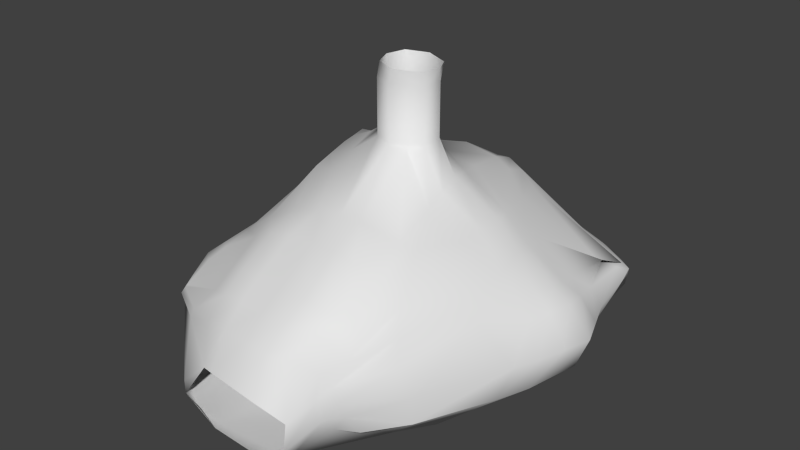 # Source: colliders_room04.blend  (saved by Blender 2.72.0; exported with 4.5.12 LTS)
import bpy
from mathutils import Matrix  # noqa: F401  (used for matrix-valued properties, if any)

bpy.ops.wm.read_factory_settings(use_empty=True)
scene = bpy.context.scene
scene.name = 'Scene'

# ---- collections
col_collection_16 = bpy.data.collections.new('Collection 16'); scene.collection.children.link(col_collection_16)

# ---- world
world_world = bpy.data.worlds.new('World'); scene.world = world_world
world_world.color = (0.05088, 0.05088, 0.05088)
world_world.use_sun_shadow = False
world_world.sun_shadow_jitter_overblur = 0.0
world_world.cycles.sampling_method = 'MANUAL'
world_world.cycles.sample_map_resolution = 256

# ---- meshes
me_cube_002 = bpy.data.meshes.new('Cube.002')
me_cube_002.from_pydata([(-5.244, -4.321, -15.16), (-5.48, 5.174, -15.38), (3.673, 4.901, -15.26), (1.998, -5.081, -15.63), (-4.953, -4.281, -14.09), (-5.174, 4.944, -13.89), (3.66, 4.835, -14.38), (1.754, -4.843, -12.91), (-5.017, -3.073, -13.55), (-4.664, -2.481, -13.11), (-4.073, -0.3967, -11.9), (-4.329, 1.469, -11.48), (-4.536, 2.34, -11.61), (-4.588, 2.985, -12.03), (-5.59, 4.273, -15.62), (-5.443, 2.938, -15.65), (-6.124, 0.503, -15.68), (-6.053, -0.6973, -15.66), (-5.497, -2.167, -15.62), (-5.075, -4.127, -15.38), (3.42, 3.903, -14.04), (2.5, 1.684, -12.57), (2.788, 0.5344, -12.47), (3.028, -0.6314, -12.62), (2.544, -2.167, -12.49), (2.128, -3.673, -12.62), (2.717, -3.88, -15.73), (3.163, -1.922, -16.18), (3.632, -0.7161, -16.09), (3.975, 0.7266, -15.95), (4.035, 2.265, -15.62), (3.4, 4.353, -15.61), (-5.473, -4.37, -14.91), (-5.514, -4.437, -14.67), (-5.363, -4.393, -14.43), (-5.291, -4.377, -14.35), (-5.433, 5.147, -14.09), (-5.715, 5.376, -14.38), (-5.812, 5.487, -14.67), (-5.681, 5.35, -15.15), (3.66, 4.835, -14.38), (3.764, 5.149, -14.67), (3.765, 5.148, -14.67), (3.744, 5.015, -15.15), (1.756, -5.199, -13.5), (1.475, -5.561, -14.27), (1.63, -5.58, -14.68), (1.732, -5.379, -15.14), (-5.305, -3.535, -13.92), (-5.517, -3.946, -14.28), (-5.629, -4.221, -14.67), (-5.368, -4.224, -15.14), (-5.302, -2.813, -13.58), (-5.865, -3.036, -14.05), (-6.14, -2.907, -14.67), (-5.841, -2.608, -15.15), (-4.603, -0.5353, -12.76), (-5.724, -0.858, -14.38), (-6.213, -0.8101, -14.91), (-6.166, -0.7357, -15.62), (-4.826, 1.348, -12.44), (-5.611, 0.864, -14.21), (-6.212, 0.6648, -14.82), (-6.246, 0.5849, -15.62), (-4.903, 2.426, -12.26), (-5.524, 3.056, -14.06), (-5.821, 3.023, -14.67), (-5.552, 2.93, -15.51), (-5.423, 4.141, -13.79), (-5.815, 4.459, -14.16), (-6.149, 4.728, -14.67), (-5.822, 4.463, -15.34), (3.385, 4.121, -14.07), (3.705, 4.465, -14.34), (3.932, 4.568, -14.67), (3.66, 4.491, -15.38), (3.695, 1.889, -13.55), (3.908, 2.618, -14.12), (4.254, 2.729, -14.67), (4.039, 2.267, -15.61), (3.837, 0.7215, -13.31), (4.296, 0.8536, -13.73), (4.941, 0.951, -14.65), (4.564, 0.9019, -15.62), (3.394, -0.5745, -12.99), (3.954, -0.5875, -13.72), (4.392, -0.6844, -14.69), (4.152, -0.7076, -15.69), (2.968, -2.176, -13.04), (3.254, -1.914, -13.43), (4.062, -1.346, -14.72), (3.717, -1.612, -15.76), (2.372, -4.056, -13.18), (2.601, -4.29, -13.83), (2.862, -4.147, -14.7), (2.711, -3.897, -15.72), (-4.598, 4.469, -13.47), (-1.456, 4.784, -12.15), (-1.133, 5.055, -12.25), (-0.7642, 5.158, -12.28), (-0.0952, 4.921, -12.43), (0.4975, 4.599, -12.67), (2.441, 5.539, -15.3), (1.694, 5.437, -15.62), (0.2811, 5.233, -15.62), (-1.634, 5.064, -15.62), (-3.563, 5.046, -15.62), (-4.906, 5.011, -15.62), (1.375, -4.836, -12.62), (0.9921, -5.065, -12.55), (0.1858, -5.056, -12.41), (-1.75, -4.83, -12.62), (-2.445, -4.693, -12.66), (-3.126, -4.445, -12.92), (-2.907, -6.396, -15.99), (-2.61, -6.432, -16.32), (-1.907, -6.347, -16.5), (0.01762, -6.212, -16.56), (0.713, -6.292, -16.28), (1.409, -5.404, -15.63), (-4.476, -4.11, -15.65), (-2.992, -4.257, -16.11), (-1.7, -4.739, -16.43), (-0.05047, -4.739, -16.54), (1.336, -4.239, -16.43), (2.121, -3.91, -16.24), (-4.36, -2.468, -15.98), (-3.331, -2.758, -16.32), (-1.561, -2.573, -16.64), (-0.04854, -2.61, -16.84), (1.435, -2.666, -16.77), (2.468, -2.545, -16.62), (-4.349, -0.7898, -16.3), (-3.16, -0.8733, -16.51), (-1.668, -1.267, -16.72), (-0.06644, -1.125, -16.98), (1.406, -0.977, -16.92), (2.962, -0.9883, -16.55), (-4.513, 0.9562, -16.3), (-3.18, 0.9805, -16.57), (-2.06, 1.175, -16.78), (-0.05012, 0.9249, -16.73), (1.384, 0.7461, -16.71), (3.038, 0.8017, -16.39), (-4.299, 2.666, -16.26), (-3.203, 2.679, -16.48), (-1.772, 2.618, -16.65), (-0.2336, 2.567, -16.54), (1.458, 2.683, -16.33), (2.659, 2.149, -16.16), (-4.687, 4.43, -15.85), (-3.318, 4.011, -16.13), (-1.689, 3.746, -16.39), (-0.1902, 4.003, -16.19), (1.159, 4.355, -15.97), (3.05, 4.282, -15.66), (1.576, -3.744, -12.18), (0.7793, -3.869, -11.8), (0.04108, -3.795, -11.63), (-1.671, -3.624, -11.82), (-2.43, -3.626, -12.01), (-3.186, -3.51, -12.4), (1.598, -2.393, -11.63), (1.277, -2.667, -11.51), (-0.1403, -2.613, -11.32), (-1.557, -2.584, -11.39), (-2.324, -2.867, -11.62), (-3.786, -2.408, -12.44), (1.973, -1.024, -11.84), (0.9078, -0.9892, -11.29), (-0.6241, -0.1027, -10.23), (-1.744, -0.02707, -10.16), (-2.998, -0.6205, -11.36), (-3.8, -0.4035, -11.52), (2.012, 0.6904, -11.85), (0.5718, 0.5539, -10.95), (-0.1634, 0.7678, -10.04), (-1.814, 1.142, -10.26), (-2.993, 1.132, -10.69), (-4.248, 1.316, -11.43), (1.648, 1.79, -11.95), (0.1189, 2.085, -11.25), (-0.8411, 1.277, -10.72), (-1.362, 1.446, -10.69), (-3.484, 2.339, -11.3), (-4.382, 2.292, -11.36), (1.156, 3.137, -12.35), (0.211, 3.751, -11.92), (-0.4871, 4.038, -11.8), (-1.573, 3.959, -11.58), (-2.108, 3.498, -11.52), (-4.25, 2.965, -11.84), (1.983, 5.465, -14.09), (0.02981, 5.057, -12.67), (-0.6714, 5.328, -12.45), (-1.213, 5.174, -12.43), (-2.749, 5.382, -13.68), (-4.753, 4.933, -13.81), (2.537, 5.617, -14.38), (1.716, 5.64, -14.09), (-0.5191, 6.006, -13.61), (-1.427, 5.835, -13.6), (-3.098, 5.535, -13.99), (-4.928, 5.387, -14.26), (2.853, 5.812, -14.67), (1.685, 6.083, -14.67), (-0.4087, 6.015, -14.38), (-1.513, 6.0, -14.51), (-3.418, 5.725, -14.55), (-4.968, 5.606, -14.67), (2.748, 5.622, -15.15), (1.749, 5.723, -15.41), (0.2201, 5.419, -15.37), (-1.562, 5.516, -15.19), (-3.529, 5.327, -15.26), (-4.992, 5.397, -15.17), (-3.312, -4.962, -13.5), (-2.54, -5.344, -13.21), (-1.784, -5.337, -13.05), (0.09503, -5.605, -12.84), (0.9911, -5.511, -12.92), (1.506, -5.275, -13.21), (-4.175, -5.086, -14.38), (-2.683, -5.863, -13.83), (-1.84, -5.961, -13.69), (-0.09537, -6.252, -13.56), (0.5243, -6.099, -13.62), (1.242, -5.616, -13.93), (-4.261, -5.162, -14.67), (-2.613, -6.164, -15.11), (-1.778, -6.635, -14.64), (-0.03887, -6.788, -14.7), (0.8195, -6.54, -15.1), (1.187, -5.791, -14.68), (-3.19, -6.418, -15.65), (-2.896, -6.635, -15.8), (-1.784, -6.635, -16.43), (0.2522, -6.635, -16.55), (0.7994, -6.635, -15.91), (1.232, -5.577, -15.31), (-1.744, -0.02707, -8.417), (-0.1634, 0.7678, -8.409), (-1.814, 1.142, -8.419), (-1.362, 1.446, -8.409), (-4.432, 1.905, -11.54), (-5.784, 1.72, -15.66), (2.644, 1.109, -12.52), (4.005, 1.496, -15.78), (-4.865, 1.887, -12.35), (-5.567, 1.96, -14.13), (-6.016, 1.844, -14.75), (-5.899, 1.758, -15.57), (3.766, 1.305, -13.43), (4.102, 1.736, -13.93), (4.597, 1.84, -14.66), (4.302, 1.584, -15.62), (-4.406, 1.811, -16.28), (-3.192, 1.83, -16.52), (-1.916, 1.896, -16.71), (-0.1419, 1.746, -16.64), (1.421, 1.714, -16.52), (2.849, 1.475, -16.28), (1.83, 1.24, -11.9), (0.3453, 1.319, -11.1), (-0.5167, 1.199, -10.38), (-1.637, 1.327, -10.26), (-3.239, 1.736, -11.0), (-4.315, 1.804, -11.4), (-0.5167, 1.199, -8.406), (-4.201, 0.5363, -11.69), (-6.089, -0.09718, -15.67), (2.908, -0.04851, -12.54), (3.804, 0.005268, -16.02), (-4.715, 0.4061, -12.6), (-5.667, 0.003008, -14.29), (-6.213, -0.07262, -14.87), (-6.206, -0.07542, -15.62), (3.615, 0.07348, -13.15), (4.125, 0.133, -13.73), (4.666, 0.1333, -14.67), (4.358, 0.09711, -15.65), (-4.431, 0.08317, -16.3), (-3.17, 0.0536, -16.54), (-1.864, -0.04584, -16.75), (-0.05828, -0.1002, -16.85), (1.395, -0.1154, -16.82), (3.0, -0.09334, -16.47), (1.993, -0.1666, -11.84), (0.7398, -0.2176, -11.12), (-0.2179, 0.1903, -10.14), (-1.929, 0.5796, -9.996), (-2.996, 0.2557, -11.02), (-4.024, 0.4562, -11.47), (-0.2179, 0.1903, -8.422), (-1.929, 0.5796, -8.421), (-0.7822, -4.943, -12.52), (-0.8151, -3.709, -11.72), (-0.8486, -2.599, -11.35), (-1.174, -0.2264, -10.2), (-1.174, -0.2264, -8.409), (-0.8446, -5.471, -12.94), (-0.9675, -6.106, -13.63), (-0.9082, -6.712, -14.67), (-1.839, 1.294, -7.992), (-1.773, 0.1232, -7.994), (-0.3502, 1.161, -7.995), (-0.2827, 0.0675, -7.992), (-2.001, 0.6851, -7.993), (-0.09945, 0.6509, -7.992), (-1.114, 1.486, -7.98), (-1.098, -0.2208, -7.994)], [], [(71, 14, 1, 39), (210, 102, 2, 43), (95, 26, 3, 47), (234, 114, 0, 32), (155, 31, 2, 102), (191, 13, 5, 96), (32, 0, 19, 51), (51, 19, 18, 55), (55, 18, 17, 59), (276, 270, 16, 63), (251, 245, 15, 67), (67, 15, 14, 71), (43, 2, 31, 75), (75, 31, 30, 79), (255, 247, 29, 83), (280, 272, 28, 87), (87, 28, 27, 91), (91, 27, 26, 95), (119, 3, 26, 125), (125, 26, 27, 131), (131, 27, 28, 137), (286, 272, 29, 143), (261, 247, 30, 149), (149, 30, 31, 155), (113, 4, 8, 161), (161, 8, 9, 167), (167, 9, 10, 173), (292, 269, 11, 179), (267, 244, 12, 185), (185, 12, 13, 191), (13, 68, 36, 5), (68, 69, 37, 36), (69, 70, 38, 37), (70, 71, 39, 38), (101, 192, 40, 6), (192, 198, 41, 40), (198, 204, 42, 41), (204, 210, 43, 42), (25, 92, 44, 7), (92, 93, 45, 44), (93, 94, 46, 45), (94, 95, 47, 46), (113, 216, 35, 4), (216, 222, 34, 35), (222, 228, 33, 34), (228, 234, 32, 33), (4, 35, 48, 8), (35, 34, 49, 48), (34, 33, 50, 49), (33, 32, 51, 50), (8, 48, 52, 9), (48, 49, 53, 52), (49, 50, 54, 53), (50, 51, 55, 54), (9, 52, 56, 10), (52, 53, 57, 56), (53, 54, 58, 57), (54, 55, 59, 58), (269, 273, 60, 11), (273, 274, 61, 60), (274, 275, 62, 61), (275, 276, 63, 62), (244, 248, 64, 12), (248, 249, 65, 64), (249, 250, 66, 65), (250, 251, 67, 66), (12, 64, 68, 13), (64, 65, 69, 68), (65, 66, 70, 69), (66, 67, 71, 70), (6, 40, 72, 20), (40, 41, 73, 72), (41, 42, 74, 73), (42, 43, 75, 74), (20, 72, 76, 21), (72, 73, 77, 76), (73, 74, 78, 77), (74, 75, 79, 78), (246, 252, 80, 22), (252, 253, 81, 80), (253, 254, 82, 81), (254, 255, 83, 82), (271, 277, 84, 23), (277, 278, 85, 84), (278, 279, 86, 85), (279, 280, 87, 86), (23, 84, 88, 24), (84, 85, 89, 88), (85, 86, 90, 89), (86, 87, 91, 90), (24, 88, 92, 25), (88, 89, 93, 92), (89, 90, 94, 93), (90, 91, 95, 94), (39, 1, 107, 215), (215, 107, 106, 214), (214, 106, 105, 213), (213, 105, 104, 212), (212, 104, 103, 211), (211, 103, 102, 210), (47, 3, 119, 239), (239, 119, 118, 238), (238, 118, 117, 237), (237, 117, 116, 236), (236, 116, 115, 235), (235, 115, 114, 234), (14, 150, 107, 1), (150, 151, 106, 107), (151, 152, 105, 106), (152, 153, 104, 105), (153, 154, 103, 104), (154, 155, 102, 103), (20, 186, 101, 6), (186, 187, 100, 101), (187, 188, 99, 100), (188, 189, 98, 99), (189, 190, 97, 98), (190, 191, 96, 97), (0, 114, 120, 19), (114, 115, 121, 120), (115, 116, 122, 121), (116, 117, 123, 122), (117, 118, 124, 123), (118, 119, 125, 124), (19, 120, 126, 18), (120, 121, 127, 126), (121, 122, 128, 127), (122, 123, 129, 128), (123, 124, 130, 129), (124, 125, 131, 130), (18, 126, 132, 17), (126, 127, 133, 132), (127, 128, 134, 133), (128, 129, 135, 134), (129, 130, 136, 135), (130, 131, 137, 136), (270, 281, 138, 16), (281, 282, 139, 138), (282, 283, 140, 139), (283, 284, 141, 140), (284, 285, 142, 141), (285, 286, 143, 142), (245, 256, 144, 15), (256, 257, 145, 144), (257, 258, 146, 145), (258, 259, 147, 146), (259, 260, 148, 147), (260, 261, 149, 148), (15, 144, 150, 14), (144, 145, 151, 150), (145, 146, 152, 151), (146, 147, 153, 152), (147, 148, 154, 153), (148, 149, 155, 154), (7, 108, 156, 25), (108, 109, 157, 156), (109, 110, 158, 157), (295, 111, 159, 296), (111, 112, 160, 159), (112, 113, 161, 160), (25, 156, 162, 24), (156, 157, 163, 162), (157, 158, 164, 163), (296, 159, 165, 297), (159, 160, 166, 165), (160, 161, 167, 166), (24, 162, 168, 23), (162, 163, 169, 168), (163, 164, 170, 169), (297, 165, 171, 298), (165, 166, 172, 171), (166, 167, 173, 172), (271, 287, 174, 22), (287, 288, 175, 174), (288, 289, 176, 175), (309, 243, 268, 305), (290, 291, 178, 177), (291, 292, 179, 178), (246, 262, 180, 21), (262, 263, 181, 180), (263, 264, 182, 181), (170, 298, 299, 293, 289), (265, 266, 184, 183), (266, 267, 185, 184), (21, 180, 186, 20), (180, 181, 187, 186), (181, 182, 188, 187), (182, 183, 189, 188), (183, 184, 190, 189), (184, 185, 191, 190), (5, 36, 197, 96), (96, 197, 196, 97), (97, 196, 195, 98), (98, 195, 194, 99), (99, 194, 193, 100), (100, 193, 192, 101), (36, 37, 203, 197), (197, 203, 202, 196), (196, 202, 201, 195), (195, 201, 200, 194), (194, 200, 199, 193), (193, 199, 198, 192), (37, 38, 209, 203), (203, 209, 208, 202), (202, 208, 207, 201), (201, 207, 206, 200), (200, 206, 205, 199), (199, 205, 204, 198), (38, 39, 215, 209), (209, 215, 214, 208), (208, 214, 213, 207), (207, 213, 212, 206), (206, 212, 211, 205), (205, 211, 210, 204), (7, 44, 221, 108), (108, 221, 220, 109), (109, 220, 219, 110), (295, 300, 218, 111), (111, 218, 217, 112), (112, 217, 216, 113), (44, 45, 227, 221), (221, 227, 226, 220), (220, 226, 225, 219), (300, 301, 224, 218), (218, 224, 223, 217), (217, 223, 222, 216), (45, 46, 233, 227), (227, 233, 232, 226), (226, 232, 231, 225), (301, 302, 230, 224), (224, 230, 229, 223), (223, 229, 228, 222), (46, 47, 239, 233), (233, 239, 238, 232), (303, 242, 243, 309), (289, 293, 241, 176), (290, 294, 240, 171), (229, 235, 234, 228), (182, 264, 268, 243, 183), (63, 16, 245, 251), (79, 30, 247, 255), (143, 29, 247, 261), (179, 11, 244, 267), (11, 60, 248, 244), (60, 61, 249, 248), (61, 62, 250, 249), (62, 63, 251, 250), (21, 76, 252, 246), (76, 77, 253, 252), (77, 78, 254, 253), (78, 79, 255, 254), (16, 138, 256, 245), (138, 139, 257, 256), (139, 140, 258, 257), (140, 141, 259, 258), (141, 142, 260, 259), (142, 143, 261, 260), (176, 241, 268, 264), (22, 174, 262, 246), (174, 175, 263, 262), (175, 176, 264, 263), (240, 294, 307, 304), (177, 178, 266, 265), (178, 179, 267, 266), (59, 17, 270, 276), (83, 29, 272, 280), (137, 28, 272, 286), (173, 10, 269, 292), (10, 56, 273, 269), (56, 57, 274, 273), (57, 58, 275, 274), (58, 59, 276, 275), (22, 80, 277, 271), (80, 81, 278, 277), (81, 82, 279, 278), (82, 83, 280, 279), (17, 132, 281, 270), (132, 133, 282, 281), (133, 134, 283, 282), (134, 135, 284, 283), (135, 136, 285, 284), (136, 137, 286, 285), (23, 168, 287, 271), (168, 169, 288, 287), (169, 170, 289, 288), (171, 172, 291, 290), (172, 173, 292, 291), (303, 307, 294, 242), (177, 242, 294, 290), (110, 295, 296, 158), (158, 296, 297, 164), (164, 297, 298, 170), (110, 219, 300, 295), (219, 225, 301, 300), (225, 231, 302, 301), (171, 240, 299, 298), (183, 243, 242, 177, 265), (299, 240, 304, 310), (310, 306, 293, 299), (293, 306, 308, 241), (241, 308, 305, 268)])
me_cube_002.polygons.foreach_set('use_smooth', [True] * 301)
_uv = me_cube_002.uv_layers.new(name='UVMap')
_uv.uv.foreach_set('vector', [0.08748, 0.5009, 0.09104, 0.5051, 0.07787, 0.5056, 0.07502, 0.5015, 0.7848, 0.08095, 0.7751, 0.09769, 0.7469, 0.01543, 0.7638, 0.009835, 0.1001, 0.2749, 0.0998, 0.2749, 0.1202, 0.2663, 0.1293, 0.2706, 0.2361, 0.3526, 0.2422, 0.3446, 0.2568, 0.4331, 0.245, 0.434, 0.6947, 0.05588, 0.7, 0.03262, 0.7469, 0.01543, 0.7751, 0.09769, 0.09265, 0.443, 0.09441, 0.4473, 0.07434, 0.4777, 0.07468, 0.4656, 0.2177, 0.442, 0.2213, 0.4475, 0.2218, 0.4538, 0.2183, 0.4475, 0.2183, 0.4475, 0.2218, 0.4538, 0.1929, 0.4759, 0.1929, 0.4632, 0.1929, 0.4632, 0.1929, 0.4759, 0.1672, 0.4857, 0.1666, 0.4836, 0.156, 0.4877, 0.1572, 0.4897, 0.1472, 0.4929, 0.1455, 0.491, 0.1269, 0.4952, 0.1275, 0.4975, 0.1095, 0.5016, 0.1092, 0.499, 0.1092, 0.499, 0.1095, 0.5016, 0.09104, 0.5051, 0.08748, 0.5009, 0.0007116, 0.3576, 0.0002688, 0.3551, 7.693e-05, 0.3455, 0.002766, 0.3498, 0.002766, 0.3498, 7.693e-05, 0.3455, 0.02232, 0.3257, 0.02251, 0.3259, 0.03059, 0.3197, 0.02771, 0.3153, 0.0351, 0.3065, 0.03865, 0.315, 0.04625, 0.3076, 0.04312, 0.2985, 0.05243, 0.2916, 0.05538, 0.3008, 0.05538, 0.3008, 0.05243, 0.2916, 0.06929, 0.2808, 0.06695, 0.292, 0.06695, 0.292, 0.06929, 0.2808, 0.0998, 0.2749, 0.1001, 0.2749, 0.225, 0.2631, 0.221, 0.2367, 0.2462, 0.1821, 0.2673, 0.2094, 0.2673, 0.2094, 0.2462, 0.1821, 0.3252, 0.1219, 0.3185, 0.1709, 0.3185, 0.1709, 0.3252, 0.1219, 0.3796, 0.07143, 0.3804, 0.1203, 0.4268, 0.1018, 0.4186, 0.04696, 0.4611, 0.02468, 0.4766, 0.08672, 0.5186, 0.08853, 0.5115, 0.01038, 0.5627, 7.714e-05, 0.5608, 0.09242, 0.5608, 0.09242, 0.5627, 7.714e-05, 0.7, 0.03262, 0.6947, 0.05588, 0.1832, 0.3857, 0.2069, 0.4208, 0.1825, 0.4284, 0.1674, 0.3937, 0.1674, 0.3937, 0.1825, 0.4284, 0.1685, 0.4252, 0.1577, 0.4106, 0.1577, 0.4106, 0.1685, 0.4252, 0.1314, 0.4251, 0.128, 0.4199, 0.119, 0.4265, 0.1198, 0.4302, 0.1087, 0.4344, 0.1099, 0.4325, 0.1049, 0.4353, 0.1048, 0.4378, 0.1008, 0.4408, 0.1005, 0.438, 0.1005, 0.438, 0.1008, 0.4408, 0.09441, 0.4473, 0.09265, 0.443, 0.09441, 0.4473, 0.08597, 0.4763, 0.07304, 0.483, 0.07434, 0.4777, 0.08597, 0.4763, 0.08356, 0.4843, 0.072, 0.4896, 0.07304, 0.483, 0.08356, 0.4843, 0.08209, 0.4923, 0.07194, 0.4947, 0.072, 0.4896, 0.08209, 0.4923, 0.08748, 0.5009, 0.07502, 0.5015, 0.07194, 0.4947, 0.9815, 0.1843, 0.864, 0.1118, 0.8411, 0.000254, 0.8453, 7.693e-05, 0.864, 0.1118, 0.8375, 0.08551, 0.8084, 0.006059, 0.8411, 0.000254, 0.8375, 0.08551, 0.8132, 0.07485, 0.8013, 0.005557, 0.8084, 0.006059, 0.8132, 0.07485, 0.7848, 0.08095, 0.7638, 0.009835, 0.8013, 0.005557, 0.1208, 0.3206, 0.1211, 0.3093, 0.139, 0.2961, 0.1392, 0.3082, 0.1211, 0.3093, 0.1182, 0.2985, 0.1404, 0.2815, 0.139, 0.2961, 0.1182, 0.2985, 0.109, 0.2882, 0.1358, 0.2758, 0.1404, 0.2815, 0.109, 0.2882, 0.1001, 0.2749, 0.1293, 0.2706, 0.1358, 0.2758, 0.1832, 0.3857, 0.1967, 0.3843, 0.2189, 0.428, 0.2069, 0.4208, 0.1967, 0.3843, 0.2194, 0.3973, 0.2244, 0.4314, 0.2189, 0.428, 0.2194, 0.3973, 0.227, 0.3971, 0.2351, 0.4347, 0.2244, 0.4314, 0.227, 0.3971, 0.2361, 0.3526, 0.245, 0.434, 0.2351, 0.4347, 0.2069, 0.4208, 0.212, 0.429, 0.1936, 0.4314, 0.1825, 0.4284, 0.212, 0.429, 0.213, 0.4316, 0.2038, 0.4352, 0.1936, 0.4314, 0.213, 0.4316, 0.216, 0.4371, 0.2119, 0.4398, 0.2038, 0.4352, 0.216, 0.4371, 0.2177, 0.442, 0.2183, 0.4475, 0.2119, 0.4398, 0.1825, 0.4284, 0.1936, 0.4314, 0.1798, 0.4342, 0.1685, 0.4252, 0.1936, 0.4314, 0.2038, 0.4352, 0.1885, 0.4428, 0.1798, 0.4342, 0.2038, 0.4352, 0.2119, 0.4398, 0.1915, 0.453, 0.1885, 0.4428, 0.2119, 0.4398, 0.2183, 0.4475, 0.1929, 0.4632, 0.1915, 0.453, 0.1685, 0.4252, 0.1798, 0.4342, 0.1406, 0.4363, 0.1314, 0.4251, 0.1798, 0.4342, 0.1885, 0.4428, 0.1587, 0.461, 0.1406, 0.4363, 0.1885, 0.4428, 0.1915, 0.453, 0.163, 0.472, 0.1587, 0.461, 0.1915, 0.453, 0.1929, 0.4632, 0.1666, 0.4836, 0.163, 0.472, 0.1198, 0.4302, 0.128, 0.4416, 0.1159, 0.446, 0.1087, 0.4344, 0.128, 0.4416, 0.1456, 0.4651, 0.1329, 0.4687, 0.1159, 0.446, 0.1456, 0.4651, 0.1515, 0.4761, 0.1405, 0.4796, 0.1329, 0.4687, 0.1515, 0.4761, 0.156, 0.4877, 0.1455, 0.491, 0.1405, 0.4796, 0.1048, 0.4378, 0.1092, 0.448, 0.1026, 0.4495, 0.1008, 0.4408, 0.1092, 0.448, 0.1173, 0.4734, 0.1018, 0.4769, 0.1026, 0.4495, 0.1173, 0.4734, 0.1227, 0.4834, 0.1049, 0.4866, 0.1018, 0.4769, 0.1227, 0.4834, 0.1269, 0.4952, 0.1092, 0.499, 0.1049, 0.4866, 0.1008, 0.4408, 0.1026, 0.4495, 0.08597, 0.4763, 0.09441, 0.4473, 0.1026, 0.4495, 0.1018, 0.4769, 0.08356, 0.4843, 0.08597, 0.4763, 0.1018, 0.4769, 0.1049, 0.4866, 0.08209, 0.4923, 0.08356, 0.4843, 0.1049, 0.4866, 0.1092, 0.499, 0.08748, 0.5009, 0.08209, 0.4923, 0.01092, 0.3644, 0.01072, 0.364, 0.02128, 0.362, 0.02397, 0.3616, 0.01072, 0.364, 0.004491, 0.3635, 0.01446, 0.3606, 0.02128, 0.362, 0.004491, 0.3635, 0.004382, 0.3634, 0.009928, 0.3573, 0.01446, 0.3606, 0.004382, 0.3634, 0.0007116, 0.3576, 0.002766, 0.3498, 0.009928, 0.3573, 0.02397, 0.3616, 0.02128, 0.362, 0.04644, 0.3464, 0.06016, 0.3608, 0.02128, 0.362, 0.01446, 0.3606, 0.03427, 0.3458, 0.04644, 0.3464, 0.01446, 0.3606, 0.009928, 0.3573, 0.02784, 0.3395, 0.03427, 0.3458, 0.009928, 0.3573, 0.002766, 0.3498, 0.02251, 0.3259, 0.02784, 0.3395, 0.06552, 0.3557, 0.05283, 0.3424, 0.059, 0.3384, 0.07088, 0.3504, 0.05283, 0.3424, 0.04423, 0.3395, 0.05333, 0.3334, 0.059, 0.3384, 0.04423, 0.3395, 0.03703, 0.3312, 0.04508, 0.3244, 0.05333, 0.3334, 0.03703, 0.3312, 0.03059, 0.3197, 0.03865, 0.315, 0.04508, 0.3244, 0.07575, 0.3446, 0.06739, 0.3361, 0.07598, 0.3338, 0.08062, 0.3387, 0.06739, 0.3361, 0.06093, 0.3291, 0.06881, 0.3244, 0.07598, 0.3338, 0.06093, 0.3291, 0.05267, 0.3189, 0.06148, 0.3129, 0.06881, 0.3244, 0.05267, 0.3189, 0.04625, 0.3076, 0.05538, 0.3008, 0.06148, 0.3129, 0.08062, 0.3387, 0.07598, 0.3338, 0.09543, 0.3231, 0.1007, 0.3311, 0.07598, 0.3338, 0.06881, 0.3244, 0.08872, 0.3198, 0.09543, 0.3231, 0.06881, 0.3244, 0.06148, 0.3129, 0.06979, 0.3077, 0.08872, 0.3198, 0.06148, 0.3129, 0.05538, 0.3008, 0.06695, 0.292, 0.06979, 0.3077, 0.1007, 0.3311, 0.09543, 0.3231, 0.1211, 0.3093, 0.1208, 0.3206, 0.09543, 0.3231, 0.08872, 0.3198, 0.1182, 0.2985, 0.1211, 0.3093, 0.08872, 0.3198, 0.06979, 0.3077, 0.109, 0.2882, 0.1182, 0.2985, 0.06979, 0.3077, 0.06695, 0.292, 0.1001, 0.2749, 0.109, 0.2882, 0.7591, 0.5792, 0.7411, 0.5633, 0.7297, 0.5249, 0.7652, 0.5351, 0.7652, 0.5351, 0.7297, 0.5249, 0.74, 0.4443, 0.7681, 0.4443, 0.7681, 0.4443, 0.74, 0.4443, 0.7458, 0.3309, 0.7825, 0.3268, 0.7825, 0.3268, 0.7458, 0.3309, 0.753, 0.2203, 0.7714, 0.2231, 0.7714, 0.2231, 0.753, 0.2203, 0.7611, 0.1401, 0.7792, 0.1362, 0.7792, 0.1362, 0.7611, 0.1401, 0.7751, 0.09769, 0.7848, 0.08095, 0.2023, 0.2558, 0.221, 0.2367, 0.225, 0.2631, 0.2131, 0.2734, 0.2131, 0.2734, 0.225, 0.2631, 0.2298, 0.2965, 0.2253, 0.2994, 0.2253, 0.2994, 0.2298, 0.2965, 0.2377, 0.3015, 0.2378, 0.3043, 0.2378, 0.3043, 0.2377, 0.3015, 0.2472, 0.3338, 0.246, 0.3335, 0.246, 0.3335, 0.2472, 0.3338, 0.2436, 0.3437, 0.2358, 0.3484, 0.2358, 0.3484, 0.2436, 0.3437, 0.2422, 0.3446, 0.2361, 0.3526, 0.6816, 0.5637, 0.6937, 0.5076, 0.7297, 0.5249, 0.7411, 0.5633, 0.6937, 0.5076, 0.6737, 0.4247, 0.74, 0.4443, 0.7297, 0.5249, 0.6737, 0.4247, 0.6593, 0.3326, 0.7458, 0.3309, 0.74, 0.4443, 0.6593, 0.3326, 0.6762, 0.2494, 0.753, 0.2203, 0.7458, 0.3309, 0.6762, 0.2494, 0.6969, 0.1719, 0.7611, 0.1401, 0.753, 0.2203, 0.6969, 0.1719, 0.6947, 0.05588, 0.7751, 0.09769, 0.7611, 0.1401, 0.02397, 0.3616, 0.05349, 0.3853, 0.04006, 0.4016, 0.01092, 0.3644, 0.05349, 0.3853, 0.05507, 0.4003, 0.04205, 0.411, 0.04006, 0.4016, 0.05507, 0.4003, 0.05686, 0.4097, 0.04469, 0.4202, 0.04205, 0.411, 0.05686, 0.4097, 0.06522, 0.4204, 0.04842, 0.4238, 0.04469, 0.4202, 0.06522, 0.4204, 0.07349, 0.4231, 0.0537, 0.4263, 0.04842, 0.4238, 0.07349, 0.4231, 0.09265, 0.443, 0.07468, 0.4656, 0.0537, 0.4263, 0.2568, 0.4331, 0.2422, 0.3446, 0.2808, 0.4169, 0.2673, 0.4369, 0.2422, 0.3446, 0.2436, 0.3437, 0.2956, 0.3711, 0.2808, 0.4169, 0.2436, 0.3437, 0.2472, 0.3338, 0.2873, 0.3331, 0.2956, 0.3711, 0.2472, 0.3338, 0.2377, 0.3015, 0.2794, 0.2907, 0.2873, 0.3331, 0.2377, 0.3015, 0.2298, 0.2965, 0.2727, 0.2451, 0.2794, 0.2907, 0.2298, 0.2965, 0.225, 0.2631, 0.2673, 0.2094, 0.2727, 0.2451, 0.2673, 0.4369, 0.2808, 0.4169, 0.3433, 0.4341, 0.3372, 0.4869, 0.2808, 0.4169, 0.2956, 0.3711, 0.3433, 0.391, 0.3433, 0.4341, 0.2956, 0.3711, 0.2873, 0.3331, 0.3561, 0.3263, 0.3433, 0.391, 0.2873, 0.3331, 0.2794, 0.2907, 0.3485, 0.2712, 0.3561, 0.3263, 0.2794, 0.2907, 0.2727, 0.2451, 0.3303, 0.2156, 0.3485, 0.2712, 0.2727, 0.2451, 0.2673, 0.2094, 0.3185, 0.1709, 0.3303, 0.2156, 0.3372, 0.4869, 0.3433, 0.4341, 0.4169, 0.4485, 0.3972, 0.5331, 0.3433, 0.4341, 0.3433, 0.391, 0.4218, 0.3946, 0.4169, 0.4485, 0.3433, 0.391, 0.3561, 0.3263, 0.4089, 0.3297, 0.4218, 0.3946, 0.3561, 0.3263, 0.3485, 0.2712, 0.41, 0.2613, 0.4089, 0.3297, 0.3485, 0.2712, 0.3303, 0.2156, 0.4041, 0.1955, 0.41, 0.2613, 0.3303, 0.2156, 0.3185, 0.1709, 0.3804, 0.1203, 0.4041, 0.1955, 0.4266, 0.5454, 0.4568, 0.4607, 0.4999, 0.472, 0.458, 0.5567, 0.4568, 0.4607, 0.4642, 0.3997, 0.5092, 0.4042, 0.4999, 0.472, 0.4642, 0.3997, 0.4629, 0.3383, 0.5217, 0.3485, 0.5092, 0.4042, 0.4629, 0.3383, 0.4567, 0.2551, 0.5073, 0.25, 0.5217, 0.3485, 0.4567, 0.2551, 0.4454, 0.1861, 0.4896, 0.1782, 0.5073, 0.25, 0.4454, 0.1861, 0.4268, 0.1018, 0.4766, 0.08672, 0.4896, 0.1782, 0.5279, 0.5551, 0.5452, 0.4731, 0.5919, 0.4729, 0.6013, 0.5483, 0.5452, 0.4731, 0.5524, 0.4086, 0.5973, 0.4124, 0.5919, 0.4729, 0.5524, 0.4086, 0.5585, 0.3424, 0.5965, 0.3358, 0.5973, 0.4124, 0.5585, 0.3424, 0.55, 0.2516, 0.5943, 0.2544, 0.5965, 0.3358, 0.55, 0.2516, 0.542, 0.1681, 0.597, 0.1604, 0.5943, 0.2544, 0.542, 0.1681, 0.5186, 0.08853, 0.5608, 0.09242, 0.597, 0.1604, 0.6013, 0.5483, 0.5919, 0.4729, 0.6937, 0.5076, 0.6816, 0.5637, 0.5919, 0.4729, 0.5973, 0.4124, 0.6737, 0.4247, 0.6937, 0.5076, 0.5973, 0.4124, 0.5965, 0.3358, 0.6593, 0.3326, 0.6737, 0.4247, 0.5965, 0.3358, 0.5943, 0.2544, 0.6762, 0.2494, 0.6593, 0.3326, 0.5943, 0.2544, 0.597, 0.1604, 0.6969, 0.1719, 0.6762, 0.2494, 0.597, 0.1604, 0.5608, 0.09242, 0.6947, 0.05588, 0.6969, 0.1719, 0.1392, 0.3082, 0.144, 0.3173, 0.1277, 0.3292, 0.1208, 0.3206, 0.144, 0.3173, 0.1516, 0.3219, 0.1362, 0.3399, 0.1277, 0.3292, 0.1516, 0.3219, 0.1588, 0.3345, 0.1412, 0.3501, 0.1362, 0.3399, 0.1669, 0.3487, 0.1741, 0.3629, 0.154, 0.3725, 0.1479, 0.3611, 0.1741, 0.3629, 0.1781, 0.3738, 0.1608, 0.3822, 0.154, 0.3725, 0.1781, 0.3738, 0.1832, 0.3857, 0.1674, 0.3937, 0.1608, 0.3822, 0.1208, 0.3206, 0.1277, 0.3292, 0.113, 0.3439, 0.1007, 0.3311, 0.1277, 0.3292, 0.1362, 0.3399, 0.1183, 0.3456, 0.113, 0.3439, 0.1362, 0.3399, 0.1412, 0.3501, 0.1286, 0.3624, 0.1183, 0.3456, 0.1479, 0.3611, 0.154, 0.3725, 0.1392, 0.3794, 0.134, 0.3708, 0.154, 0.3725, 0.1608, 0.3822, 0.1491, 0.3865, 0.1392, 0.3794, 0.1608, 0.3822, 0.1674, 0.3937, 0.1577, 0.4106, 0.1491, 0.3865, 0.1007, 0.3311, 0.113, 0.3439, 0.09482, 0.3495, 0.08062, 0.3387, 0.113, 0.3439, 0.1183, 0.3456, 0.1032, 0.3627, 0.09482, 0.3495, 0.1183, 0.3456, 0.1286, 0.3624, 0.1041, 0.388, 0.1032, 0.3627, 0.134, 0.3708, 0.1392, 0.3794, 0.1074, 0.3968, 0.1068, 0.3915, 0.1392, 0.3794, 0.1491, 0.3865, 0.1264, 0.409, 0.1074, 0.3968, 0.1491, 0.3865, 0.1577, 0.4106, 0.128, 0.4199, 0.1264, 0.409, 0.07575, 0.3446, 0.08565, 0.3557, 0.07672, 0.3618, 0.07088, 0.3504, 0.08565, 0.3557, 0.09648, 0.3708, 0.09003, 0.3787, 0.07672, 0.3618, 0.09648, 0.3708, 0.1003, 0.3879, 0.09604, 0.3905, 0.09003, 0.3787, 0.09996, 0.3956, 0.09981, 0.3963, 0.09923, 0.3946, 0.09967, 0.3946, 0.1036, 0.4004, 0.1154, 0.4128, 0.1049, 0.4155, 0.09895, 0.4025, 0.1154, 0.4128, 0.119, 0.4265, 0.1099, 0.4325, 0.1049, 0.4155, 0.06552, 0.3557, 0.07184, 0.3671, 0.06699, 0.3724, 0.06016, 0.3608, 0.07184, 0.3671, 0.08278, 0.3852, 0.07537, 0.3917, 0.06699, 0.3724, 0.08278, 0.3852, 0.09208, 0.3942, 0.08993, 0.3969, 0.07537, 0.3917, 0.1041, 0.388, 0.1068, 0.3915, 0.1017, 0.3948, 0.1, 0.3936, 0.1003, 0.3879, 0.09651, 0.4015, 0.09973, 0.4225, 0.09466, 0.4296, 0.09164, 0.401, 0.09973, 0.4225, 0.1049, 0.4353, 0.1005, 0.438, 0.09466, 0.4296, 0.06016, 0.3608, 0.06699, 0.3724, 0.05349, 0.3853, 0.02397, 0.3616, 0.06699, 0.3724, 0.07537, 0.3917, 0.05507, 0.4003, 0.05349, 0.3853, 0.07537, 0.3917, 0.08993, 0.3969, 0.05686, 0.4097, 0.05507, 0.4003, 0.08993, 0.3969, 0.09164, 0.401, 0.06522, 0.4204, 0.05686, 0.4097, 0.09164, 0.401, 0.09466, 0.4296, 0.07349, 0.4231, 0.06522, 0.4204, 0.09466, 0.4296, 0.1005, 0.438, 0.09265, 0.443, 0.07349, 0.4231, 0.8624, 0.5656, 0.8402, 0.5778, 0.8725, 0.5394, 0.9114, 0.5387, 0.9114, 0.5387, 0.8725, 0.5394, 0.8862, 0.4079, 0.9999, 0.3364, 0.9999, 0.3364, 0.8862, 0.4079, 0.9727, 0.314, 0.9878, 0.3101, 0.9878, 0.3101, 0.9727, 0.314, 0.9676, 0.2767, 0.9837, 0.2828, 0.9837, 0.2828, 0.9676, 0.2767, 0.9647, 0.2249, 0.984, 0.2327, 0.984, 0.2327, 0.9647, 0.2249, 0.864, 0.1118, 0.9815, 0.1843, 0.8402, 0.5778, 0.8119, 0.5902, 0.8293, 0.5411, 0.8725, 0.5394, 0.8725, 0.5394, 0.8293, 0.5411, 0.8603, 0.426, 0.8862, 0.4079, 0.8862, 0.4079, 0.8603, 0.426, 0.8873, 0.321, 0.9727, 0.314, 0.9727, 0.314, 0.8873, 0.321, 0.8853, 0.2661, 0.9676, 0.2767, 0.9676, 0.2767, 0.8853, 0.2661, 0.8623, 0.1299, 0.9647, 0.2249, 0.9647, 0.2249, 0.8623, 0.1299, 0.8375, 0.08551, 0.864, 0.1118, 0.8119, 0.5902, 0.7902, 0.592, 0.7995, 0.5377, 0.8293, 0.5411, 0.8293, 0.5411, 0.7995, 0.5377, 0.8196, 0.4408, 0.8603, 0.426, 0.8603, 0.426, 0.8196, 0.4408, 0.8316, 0.3241, 0.8873, 0.321, 0.8873, 0.321, 0.8316, 0.3241, 0.8399, 0.2585, 0.8853, 0.2661, 0.8853, 0.2661, 0.8399, 0.2585, 0.8236, 0.1374, 0.8623, 0.1299, 0.8623, 0.1299, 0.8236, 0.1374, 0.8132, 0.07485, 0.8375, 0.08551, 0.7902, 0.592, 0.7591, 0.5792, 0.7652, 0.5351, 0.7995, 0.5377, 0.7995, 0.5377, 0.7652, 0.5351, 0.7681, 0.4443, 0.8196, 0.4408, 0.8196, 0.4408, 0.7681, 0.4443, 0.7825, 0.3268, 0.8316, 0.3241, 0.8316, 0.3241, 0.7825, 0.3268, 0.7714, 0.2231, 0.8399, 0.2585, 0.8399, 0.2585, 0.7714, 0.2231, 0.7792, 0.1362, 0.8236, 0.1374, 0.8236, 0.1374, 0.7792, 0.1362, 0.7848, 0.08095, 0.8132, 0.07485, 0.1392, 0.3082, 0.1517, 0.2927, 0.1536, 0.3032, 0.144, 0.3173, 0.144, 0.3173, 0.1536, 0.3032, 0.1607, 0.3149, 0.1516, 0.3219, 0.1516, 0.3219, 0.1607, 0.3149, 0.1698, 0.3295, 0.1588, 0.3345, 0.1669, 0.3487, 0.1769, 0.3442, 0.1836, 0.3585, 0.1741, 0.3629, 0.1741, 0.3629, 0.1836, 0.3585, 0.1909, 0.3691, 0.1781, 0.3738, 0.1781, 0.3738, 0.1909, 0.3691, 0.1967, 0.3843, 0.1832, 0.3857, 0.1517, 0.2927, 0.1767, 0.2821, 0.174, 0.2943, 0.1536, 0.3032, 0.1536, 0.3032, 0.174, 0.2943, 0.1816, 0.3136, 0.1607, 0.3149, 0.1607, 0.3149, 0.1816, 0.3136, 0.1864, 0.3249, 0.1698, 0.3295, 0.1769, 0.3442, 0.1914, 0.3393, 0.1968, 0.3527, 0.1836, 0.3585, 0.1836, 0.3585, 0.1968, 0.3527, 0.2035, 0.3652, 0.1909, 0.3691, 0.1909, 0.3691, 0.2035, 0.3652, 0.2194, 0.3973, 0.1967, 0.3843, 0.1767, 0.2821, 0.1874, 0.2698, 0.1947, 0.2855, 0.174, 0.2943, 0.174, 0.2943, 0.1947, 0.2855, 0.2111, 0.3011, 0.1816, 0.3136, 0.1816, 0.3136, 0.2111, 0.3011, 0.2067, 0.3182, 0.1864, 0.3249, 0.1914, 0.3393, 0.2079, 0.3319, 0.2126, 0.3438, 0.1968, 0.3527, 0.1968, 0.3527, 0.2126, 0.3438, 0.2236, 0.3553, 0.2035, 0.3652, 0.2035, 0.3652, 0.2236, 0.3553, 0.227, 0.3971, 0.2194, 0.3973, 0.1874, 0.2698, 0.2023, 0.2558, 0.2131, 0.2734, 0.1947, 0.2855, 0.1947, 0.2855, 0.2131, 0.2734, 0.2253, 0.2994, 0.2111, 0.3011, 0.1004, 0.3962, 0.1005, 0.3967, 0.09981, 0.3963, 0.09996, 0.3956, 0.1003, 0.3879, 0.1, 0.3936, 0.09944, 0.394, 0.09604, 0.3905, 0.1036, 0.4004, 0.1012, 0.3965, 0.1017, 0.3957, 0.1074, 0.3968, 0.2236, 0.3553, 0.2358, 0.3484, 0.2361, 0.3526, 0.227, 0.3971, 0.08993, 0.3969, 0.09208, 0.3942, 0.09923, 0.3946, 0.09981, 0.3963, 0.09164, 0.401, 0.1455, 0.491, 0.1472, 0.4929, 0.1275, 0.4975, 0.1269, 0.4952, 0.02251, 0.3259, 0.02232, 0.3257, 0.02771, 0.3153, 0.03059, 0.3197, 0.4766, 0.08672, 0.4611, 0.02468, 0.5115, 0.01038, 0.5186, 0.08853, 0.1099, 0.4325, 0.1087, 0.4344, 0.1048, 0.4378, 0.1049, 0.4353, 0.1087, 0.4344, 0.1159, 0.446, 0.1092, 0.448, 0.1048, 0.4378, 0.1159, 0.446, 0.1329, 0.4687, 0.1173, 0.4734, 0.1092, 0.448, 0.1329, 0.4687, 0.1405, 0.4796, 0.1227, 0.4834, 0.1173, 0.4734, 0.1405, 0.4796, 0.1455, 0.491, 0.1269, 0.4952, 0.1227, 0.4834, 0.06016, 0.3608, 0.04644, 0.3464, 0.05283, 0.3424, 0.06552, 0.3557, 0.04644, 0.3464, 0.03427, 0.3458, 0.04423, 0.3395, 0.05283, 0.3424, 0.03427, 0.3458, 0.02784, 0.3395, 0.03703, 0.3312, 0.04423, 0.3395, 0.02784, 0.3395, 0.02251, 0.3259, 0.03059, 0.3197, 0.03703, 0.3312, 0.458, 0.5567, 0.4999, 0.472, 0.5452, 0.4731, 0.5279, 0.5551, 0.4999, 0.472, 0.5092, 0.4042, 0.5524, 0.4086, 0.5452, 0.4731, 0.5092, 0.4042, 0.5217, 0.3485, 0.5585, 0.3424, 0.5524, 0.4086, 0.5217, 0.3485, 0.5073, 0.25, 0.55, 0.2516, 0.5585, 0.3424, 0.5073, 0.25, 0.4896, 0.1782, 0.542, 0.1681, 0.55, 0.2516, 0.4896, 0.1782, 0.4766, 0.08672, 0.5186, 0.08853, 0.542, 0.1681, 0.09604, 0.3905, 0.09944, 0.394, 0.09923, 0.3946, 0.09208, 0.3942, 0.07088, 0.3504, 0.07672, 0.3618, 0.07184, 0.3671, 0.06552, 0.3557, 0.07672, 0.3618, 0.09003, 0.3787, 0.08278, 0.3852, 0.07184, 0.3671, 0.09003, 0.3787, 0.09604, 0.3905, 0.09208, 0.3942, 0.08278, 0.3852, 0.1017, 0.3957, 0.1012, 0.3965, 0.1009, 0.3961, 0.1012, 0.3957, 0.09895, 0.4025, 0.1049, 0.4155, 0.09973, 0.4225, 0.09651, 0.4015, 0.1049, 0.4155, 0.1099, 0.4325, 0.1049, 0.4353, 0.09973, 0.4225, 0.1666, 0.4836, 0.1672, 0.4857, 0.1572, 0.4897, 0.156, 0.4877, 0.03865, 0.315, 0.0351, 0.3065, 0.04312, 0.2985, 0.04625, 0.3076, 0.3804, 0.1203, 0.3796, 0.07143, 0.4186, 0.04696, 0.4268, 0.1018, 0.128, 0.4199, 0.1314, 0.4251, 0.1198, 0.4302, 0.119, 0.4265, 0.1314, 0.4251, 0.1406, 0.4363, 0.128, 0.4416, 0.1198, 0.4302, 0.1406, 0.4363, 0.1587, 0.461, 0.1456, 0.4651, 0.128, 0.4416, 0.1587, 0.461, 0.163, 0.472, 0.1515, 0.4761, 0.1456, 0.4651, 0.163, 0.472, 0.1666, 0.4836, 0.156, 0.4877, 0.1515, 0.4761, 0.07088, 0.3504, 0.059, 0.3384, 0.06739, 0.3361, 0.07575, 0.3446, 0.059, 0.3384, 0.05333, 0.3334, 0.06093, 0.3291, 0.06739, 0.3361, 0.05333, 0.3334, 0.04508, 0.3244, 0.05267, 0.3189, 0.06093, 0.3291, 0.04508, 0.3244, 0.03865, 0.315, 0.04625, 0.3076, 0.05267, 0.3189, 0.3972, 0.5331, 0.4169, 0.4485, 0.4568, 0.4607, 0.4266, 0.5454, 0.4169, 0.4485, 0.4218, 0.3946, 0.4642, 0.3997, 0.4568, 0.4607, 0.4218, 0.3946, 0.4089, 0.3297, 0.4629, 0.3383, 0.4642, 0.3997, 0.4089, 0.3297, 0.41, 0.2613, 0.4567, 0.2551, 0.4629, 0.3383, 0.41, 0.2613, 0.4041, 0.1955, 0.4454, 0.1861, 0.4567, 0.2551, 0.4041, 0.1955, 0.3804, 0.1203, 0.4268, 0.1018, 0.4454, 0.1861, 0.08062, 0.3387, 0.09482, 0.3495, 0.08565, 0.3557, 0.07575, 0.3446, 0.09482, 0.3495, 0.1032, 0.3627, 0.09648, 0.3708, 0.08565, 0.3557, 0.1032, 0.3627, 0.1041, 0.388, 0.1003, 0.3879, 0.09648, 0.3708, 0.1074, 0.3968, 0.1264, 0.409, 0.1154, 0.4128, 0.1036, 0.4004, 0.1264, 0.409, 0.128, 0.4199, 0.119, 0.4265, 0.1154, 0.4128, 0.1004, 0.3962, 0.1009, 0.3961, 0.1012, 0.3965, 0.1005, 0.3967, 0.09895, 0.4025, 0.1005, 0.3967, 0.1012, 0.3965, 0.1036, 0.4004, 0.1588, 0.3345, 0.1669, 0.3487, 0.1479, 0.3611, 0.1412, 0.3501, 0.1412, 0.3501, 0.1479, 0.3611, 0.134, 0.3708, 0.1286, 0.3624, 0.1286, 0.3624, 0.134, 0.3708, 0.1068, 0.3915, 0.1041, 0.388, 0.1588, 0.3345, 0.1698, 0.3295, 0.1769, 0.3442, 0.1669, 0.3487, 0.1698, 0.3295, 0.1864, 0.3249, 0.1914, 0.3393, 0.1769, 0.3442, 0.1864, 0.3249, 0.2067, 0.3182, 0.2079, 0.3319, 0.1914, 0.3393, 0.1074, 0.3968, 0.1017, 0.3957, 0.1017, 0.3948, 0.1068, 0.3915, 0.09164, 0.401, 0.09981, 0.3963, 0.1005, 0.3967, 0.09895, 0.4025, 0.09651, 0.4015, 0.1017, 0.3948, 0.1017, 0.3957, 0.1012, 0.3957, 0.1012, 0.3949, 0.1012, 0.3949, 0.1003, 0.3942, 0.1, 0.3936, 0.1017, 0.3948, 0.1, 0.3936, 0.1003, 0.3942, 0.09981, 0.3942, 0.09944, 0.394, 0.09944, 0.394, 0.09981, 0.3942, 0.09967, 0.3946, 0.09923, 0.3946])
me_cube_002.use_remesh_preserve_volume = False
me_cube_002.use_remesh_preserve_attributes = False
me_cube_002.use_mirror_vertex_groups = False
me_cube_002.update()

# ---- objects
ob_room04_colliders = bpy.data.objects.new('room04_colliders', me_cube_002)

# ---- transforms, parenting, visibility, modifiers, constraints
ob_room04_colliders.location = (0.9314, -0.01064, 0.7133)
ob_room04_colliders.lineart.crease_threshold = 0.0

# ---- collection membership
col_collection_16.objects.link(ob_room04_colliders)

# ---- scene / render settings (as saved in the file)
scene.frame_start = 1; scene.frame_end = 250; scene.frame_set(1)
scene.render.engine = 'BLENDER_EEVEE_NEXT'
scene.render.resolution_percentage = 50
scene.render.dither_intensity = 0.0
scene.cycles.use_denoising = False
scene.cycles.samples = 10
scene.cycles.sampling_pattern = 'TABULATED_SOBOL'
scene.cycles.light_sampling_threshold = 0.0
scene.cycles.use_adaptive_sampling = False
scene.cycles.use_light_tree = False
scene.cycles.blur_glossy = 0.0
scene.cycles.pixel_filter_type = 'GAUSSIAN'
scene.cycles.sample_clamp_indirect = 0.0
scene.view_settings.view_transform = 'Standard'
bpy.context.view_layer.update()

# ---- added for rendering (the .blend has no active camera and no usable light): camera, sun
cam_auto = bpy.data.cameras.new('AutoCamera')
cam_auto.lens = 50.0
cam_auto.sensor_width = 36.0
cam_auto.clip_end = 1000.0
ob_auto_camera = bpy.data.objects.new('AutoCamera', cam_auto)
scene.collection.objects.link(ob_auto_camera)
ob_auto_camera.location = (18.1173, -21.7689, 2.50646)
ob_auto_camera.rotation_euler = (1.09748, -7.21219e-08, 0.694738)
scene.camera = ob_auto_camera
light_auto_sun = bpy.data.lights.new('AutoSun', 'SUN')
light_auto_sun.energy = 3.0
light_auto_sun.angle = 0.0523599
ob_auto_sun = bpy.data.objects.new('AutoSun', light_auto_sun)
scene.collection.objects.link(ob_auto_sun)
ob_auto_sun.rotation_euler = (0.872665, 0.174533, 0.523599)
bpy.context.view_layer.update()
